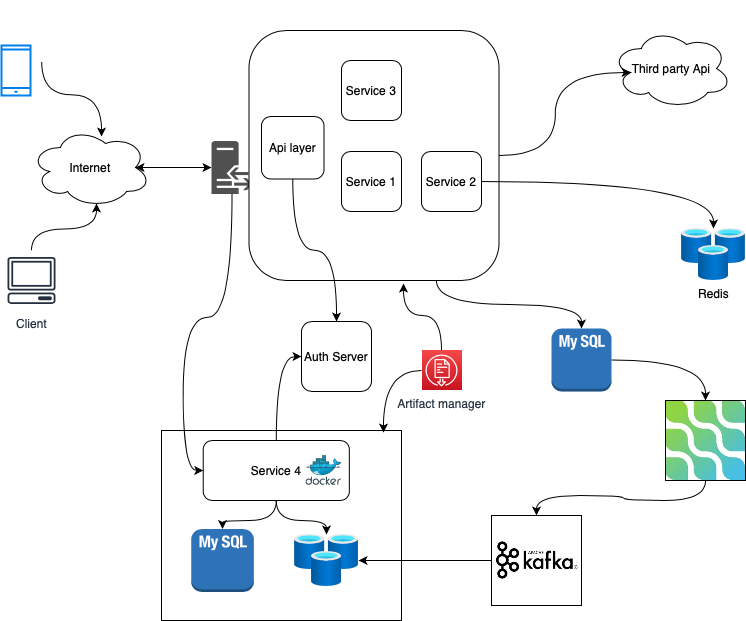

The diagram above was exported from draw.io. Its source (the exported page's mxGraphModel, read from the mxfile embedded in the PNG):
<mxGraphModel dx="1186" dy="718" grid="1" gridSize="10" guides="1" tooltips="1" connect="1" arrows="1" fold="1" page="1" pageScale="1" pageWidth="850" pageHeight="1100" math="0" shadow="0">
  <root>
    <mxCell id="0" />
    <mxCell id="1" parent="0" />
    <mxCell id="_hgbbBJMAySfOUSa-MkV-9" value="" style="group" parent="1" vertex="1" connectable="0">
      <mxGeometry x="230" y="800" width="240" height="190" as="geometry" />
    </mxCell>
    <mxCell id="_hgbbBJMAySfOUSa-MkV-5" value="" style="rounded=0;whiteSpace=wrap;html=1;" parent="_hgbbBJMAySfOUSa-MkV-9" vertex="1">
      <mxGeometry width="240" height="190" as="geometry" />
    </mxCell>
    <mxCell id="_hgbbBJMAySfOUSa-MkV-13" style="edgeStyle=orthogonalEdgeStyle;rounded=0;orthogonalLoop=1;jettySize=auto;html=1;curved=1;" parent="_hgbbBJMAySfOUSa-MkV-9" source="_hgbbBJMAySfOUSa-MkV-2" target="_hgbbBJMAySfOUSa-MkV-4" edge="1">
      <mxGeometry relative="1" as="geometry" />
    </mxCell>
    <mxCell id="_hgbbBJMAySfOUSa-MkV-14" style="edgeStyle=orthogonalEdgeStyle;rounded=0;orthogonalLoop=1;jettySize=auto;html=1;curved=1;" parent="_hgbbBJMAySfOUSa-MkV-9" source="_hgbbBJMAySfOUSa-MkV-2" target="_hgbbBJMAySfOUSa-MkV-3" edge="1">
      <mxGeometry relative="1" as="geometry" />
    </mxCell>
    <mxCell id="_hgbbBJMAySfOUSa-MkV-2" value="Service 4" style="whiteSpace=wrap;html=1;rounded=1;" parent="_hgbbBJMAySfOUSa-MkV-9" vertex="1">
      <mxGeometry x="41.73913043478261" y="10" width="146.08695652173913" height="60" as="geometry" />
    </mxCell>
    <mxCell id="_hgbbBJMAySfOUSa-MkV-8" value="" style="aspect=fixed;html=1;points=[];align=center;image;fontSize=12;image=img/lib/mscae/Docker.svg;rounded=1;" parent="_hgbbBJMAySfOUSa-MkV-9" vertex="1">
      <mxGeometry x="144" y="25" width="36.59" height="30" as="geometry" />
    </mxCell>
    <mxCell id="_hgbbBJMAySfOUSa-MkV-6" value="" style="group" parent="_hgbbBJMAySfOUSa-MkV-9" vertex="1" connectable="0">
      <mxGeometry x="29.73913043478261" y="28.5" width="170.08695652173913" height="133" as="geometry" />
    </mxCell>
    <mxCell id="_hgbbBJMAySfOUSa-MkV-3" value="" style="outlineConnect=0;dashed=0;verticalLabelPosition=bottom;verticalAlign=top;align=center;html=1;shape=mxgraph.aws3.mysql_db_instance_2;fillColor=#2E73B8;gradientColor=none;rounded=1;" parent="_hgbbBJMAySfOUSa-MkV-6" vertex="1">
      <mxGeometry y="70" width="62.608695652173914" height="63" as="geometry" />
    </mxCell>
    <mxCell id="_hgbbBJMAySfOUSa-MkV-4" value="" style="aspect=fixed;html=1;points=[];align=center;image;fontSize=12;image=img/lib/azure2/databases/Cache_Redis.svg;rounded=1;" parent="_hgbbBJMAySfOUSa-MkV-6" vertex="1">
      <mxGeometry x="103.30434782608695" y="75.5" width="64" height="52" as="geometry" />
    </mxCell>
    <mxCell id="_hgbbBJMAySfOUSa-MkV-15" style="edgeStyle=orthogonalEdgeStyle;rounded=0;orthogonalLoop=1;jettySize=auto;html=1;entryX=0;entryY=0.5;entryDx=0;entryDy=0;curved=1;" parent="1" source="rtjtPk057UVI0Kpu3wgl-14" target="_hgbbBJMAySfOUSa-MkV-2" edge="1">
      <mxGeometry relative="1" as="geometry" />
    </mxCell>
    <mxCell id="rtjtPk057UVI0Kpu3wgl-14" value="" style="pointerEvents=1;shadow=0;dashed=0;html=1;strokeColor=none;fillColor=#505050;labelPosition=center;verticalLabelPosition=bottom;verticalAlign=top;outlineConnect=0;align=center;shape=mxgraph.office.servers.reverse_proxy;rounded=1;" parent="1" vertex="1">
      <mxGeometry x="280" y="510.5" width="41" height="53" as="geometry" />
    </mxCell>
    <mxCell id="rtjtPk057UVI0Kpu3wgl-15" value="" style="group;rounded=1;" parent="1" vertex="1" connectable="0">
      <mxGeometry x="357.5" y="370" width="235" height="280" as="geometry" />
    </mxCell>
    <mxCell id="rtjtPk057UVI0Kpu3wgl-10" value="" style="whiteSpace=wrap;html=1;aspect=fixed;rounded=1;" parent="rtjtPk057UVI0Kpu3wgl-15" vertex="1">
      <mxGeometry x="-40" y="30" width="250" height="250" as="geometry" />
    </mxCell>
    <mxCell id="rtjtPk057UVI0Kpu3wgl-2" value="Service&amp;nbsp;1" style="whiteSpace=wrap;html=1;rounded=1;" parent="rtjtPk057UVI0Kpu3wgl-15" vertex="1">
      <mxGeometry x="52.5" y="151" width="60" height="60" as="geometry" />
    </mxCell>
    <mxCell id="rtjtPk057UVI0Kpu3wgl-4" value="Service&amp;nbsp;2" style="whiteSpace=wrap;html=1;rounded=1;" parent="rtjtPk057UVI0Kpu3wgl-15" vertex="1">
      <mxGeometry x="132.5" y="151" width="60" height="60" as="geometry" />
    </mxCell>
    <mxCell id="rtjtPk057UVI0Kpu3wgl-6" value="Service 3" style="whiteSpace=wrap;html=1;rounded=1;" parent="rtjtPk057UVI0Kpu3wgl-15" vertex="1">
      <mxGeometry x="52.5" y="60" width="60" height="60" as="geometry" />
    </mxCell>
    <mxCell id="rtjtPk057UVI0Kpu3wgl-34" value="Api layer" style="whiteSpace=wrap;html=1;aspect=fixed;rounded=1;" parent="rtjtPk057UVI0Kpu3wgl-15" vertex="1">
      <mxGeometry x="-27.5" y="116" width="62.5" height="62.5" as="geometry" />
    </mxCell>
    <mxCell id="rtjtPk057UVI0Kpu3wgl-22" style="edgeStyle=orthogonalEdgeStyle;orthogonalLoop=1;jettySize=auto;html=1;entryX=0.592;entryY=0.113;entryDx=0;entryDy=0;entryPerimeter=0;curved=1;" parent="1" target="rtjtPk057UVI0Kpu3wgl-39" edge="1">
      <mxGeometry relative="1" as="geometry">
        <mxPoint x="110.25" y="431.5" as="sourcePoint" />
        <mxPoint x="184" y="500" as="targetPoint" />
      </mxGeometry>
    </mxCell>
    <mxCell id="rtjtPk057UVI0Kpu3wgl-23" style="edgeStyle=orthogonalEdgeStyle;orthogonalLoop=1;jettySize=auto;html=1;entryX=0.55;entryY=0.95;entryDx=0;entryDy=0;entryPerimeter=0;curved=1;" parent="1" source="rtjtPk057UVI0Kpu3wgl-20" target="rtjtPk057UVI0Kpu3wgl-39" edge="1">
      <mxGeometry relative="1" as="geometry" />
    </mxCell>
    <mxCell id="rtjtPk057UVI0Kpu3wgl-20" value="Client" style="outlineConnect=0;fontColor=#232F3E;gradientColor=none;strokeColor=#232F3E;fillColor=#ffffff;dashed=0;verticalLabelPosition=bottom;verticalAlign=top;align=center;html=1;fontSize=12;fontStyle=0;aspect=fixed;shape=mxgraph.aws4.resourceIcon;resIcon=mxgraph.aws4.client;rounded=1;" parent="1" vertex="1">
      <mxGeometry x="70" y="620" width="60" height="60" as="geometry" />
    </mxCell>
    <mxCell id="rtjtPk057UVI0Kpu3wgl-24" value="Redis" style="aspect=fixed;html=1;points=[];align=center;image;fontSize=12;image=img/lib/azure2/databases/Cache_Redis.svg;rounded=1;" parent="1" vertex="1">
      <mxGeometry x="750" y="598" width="64" height="52" as="geometry" />
    </mxCell>
    <mxCell id="_hgbbBJMAySfOUSa-MkV-25" style="edgeStyle=orthogonalEdgeStyle;rounded=0;orthogonalLoop=1;jettySize=auto;html=1;curved=1;" parent="1" source="rtjtPk057UVI0Kpu3wgl-25" target="_hgbbBJMAySfOUSa-MkV-21" edge="1">
      <mxGeometry relative="1" as="geometry" />
    </mxCell>
    <mxCell id="rtjtPk057UVI0Kpu3wgl-25" value="" style="outlineConnect=0;dashed=0;verticalLabelPosition=bottom;verticalAlign=top;align=center;html=1;shape=mxgraph.aws3.mysql_db_instance_2;fillColor=#2E73B8;gradientColor=none;rounded=1;" parent="1" vertex="1">
      <mxGeometry x="620" y="698" width="60" height="63" as="geometry" />
    </mxCell>
    <mxCell id="rtjtPk057UVI0Kpu3wgl-29" value="Third party Api" style="ellipse;shape=cloud;whiteSpace=wrap;html=1;rounded=1;" parent="1" vertex="1">
      <mxGeometry x="680" y="398" width="120" height="80" as="geometry" />
    </mxCell>
    <mxCell id="rtjtPk057UVI0Kpu3wgl-30" style="edgeStyle=orthogonalEdgeStyle;orthogonalLoop=1;jettySize=auto;html=1;entryX=0.16;entryY=0.55;entryDx=0;entryDy=0;entryPerimeter=0;curved=1;" parent="1" source="rtjtPk057UVI0Kpu3wgl-10" target="rtjtPk057UVI0Kpu3wgl-29" edge="1">
      <mxGeometry relative="1" as="geometry" />
    </mxCell>
    <mxCell id="rtjtPk057UVI0Kpu3wgl-31" style="edgeStyle=orthogonalEdgeStyle;orthogonalLoop=1;jettySize=auto;html=1;exitX=0.75;exitY=1;exitDx=0;exitDy=0;curved=1;" parent="1" source="rtjtPk057UVI0Kpu3wgl-10" target="rtjtPk057UVI0Kpu3wgl-25" edge="1">
      <mxGeometry relative="1" as="geometry" />
    </mxCell>
    <mxCell id="rtjtPk057UVI0Kpu3wgl-32" style="edgeStyle=orthogonalEdgeStyle;orthogonalLoop=1;jettySize=auto;html=1;curved=1;" parent="1" source="rtjtPk057UVI0Kpu3wgl-4" target="rtjtPk057UVI0Kpu3wgl-24" edge="1">
      <mxGeometry relative="1" as="geometry" />
    </mxCell>
    <mxCell id="rtjtPk057UVI0Kpu3wgl-33" value="" style="html=1;verticalLabelPosition=bottom;align=center;labelBackgroundColor=#ffffff;verticalAlign=top;strokeWidth=2;strokeColor=#0080F0;shadow=0;dashed=0;shape=mxgraph.ios7.icons.smartphone;rounded=1;" parent="1" vertex="1">
      <mxGeometry x="70" y="415" width="29" height="50" as="geometry" />
    </mxCell>
    <mxCell id="rtjtPk057UVI0Kpu3wgl-35" value="Auth Server" style="whiteSpace=wrap;html=1;aspect=fixed;rounded=1;" parent="1" vertex="1">
      <mxGeometry x="370" y="691" width="70" height="70" as="geometry" />
    </mxCell>
    <mxCell id="rtjtPk057UVI0Kpu3wgl-38" style="edgeStyle=orthogonalEdgeStyle;orthogonalLoop=1;jettySize=auto;html=1;curved=1;" parent="1" source="rtjtPk057UVI0Kpu3wgl-34" target="rtjtPk057UVI0Kpu3wgl-35" edge="1">
      <mxGeometry relative="1" as="geometry" />
    </mxCell>
    <mxCell id="rtjtPk057UVI0Kpu3wgl-39" value="Internet" style="ellipse;shape=cloud;whiteSpace=wrap;html=1;rounded=1;" parent="1" vertex="1">
      <mxGeometry x="99" y="497" width="120" height="80" as="geometry" />
    </mxCell>
    <mxCell id="rtjtPk057UVI0Kpu3wgl-43" value="" style="endArrow=classic;startArrow=classic;html=1;exitX=0.875;exitY=0.5;exitDx=0;exitDy=0;exitPerimeter=0;curved=1;" parent="1" source="rtjtPk057UVI0Kpu3wgl-39" target="rtjtPk057UVI0Kpu3wgl-14" edge="1">
      <mxGeometry width="50" height="50" relative="1" as="geometry">
        <mxPoint x="220" y="650" as="sourcePoint" />
        <mxPoint x="270" y="600" as="targetPoint" />
      </mxGeometry>
    </mxCell>
    <mxCell id="_hgbbBJMAySfOUSa-MkV-17" style="edgeStyle=orthogonalEdgeStyle;rounded=0;orthogonalLoop=1;jettySize=auto;html=1;entryX=0;entryY=0.5;entryDx=0;entryDy=0;curved=1;" parent="1" source="_hgbbBJMAySfOUSa-MkV-2" target="rtjtPk057UVI0Kpu3wgl-35" edge="1">
      <mxGeometry relative="1" as="geometry" />
    </mxCell>
    <mxCell id="Kh5MQvvr9wKliH3CbMeu-2" style="edgeStyle=orthogonalEdgeStyle;rounded=0;orthogonalLoop=1;jettySize=auto;html=1;curved=1;" parent="1" source="_hgbbBJMAySfOUSa-MkV-19" target="_hgbbBJMAySfOUSa-MkV-4" edge="1">
      <mxGeometry relative="1" as="geometry">
        <mxPoint x="630" y="895.0999999999999" as="targetPoint" />
      </mxGeometry>
    </mxCell>
    <mxCell id="_hgbbBJMAySfOUSa-MkV-19" value="" style="shape=image;verticalLabelPosition=bottom;labelBackgroundColor=#ffffff;verticalAlign=top;aspect=fixed;imageAspect=0;image=data:image/png,(base64 omitted: 3196 chars);imageBorder=#000000;" parent="1" vertex="1">
      <mxGeometry x="560" y="885" width="90" height="90" as="geometry" />
    </mxCell>
    <mxCell id="_hgbbBJMAySfOUSa-MkV-22" style="edgeStyle=orthogonalEdgeStyle;rounded=0;orthogonalLoop=1;jettySize=auto;html=1;exitX=0.5;exitY=1;exitDx=0;exitDy=0;curved=1;" parent="1" source="_hgbbBJMAySfOUSa-MkV-21" target="_hgbbBJMAySfOUSa-MkV-19" edge="1">
      <mxGeometry relative="1" as="geometry" />
    </mxCell>
    <mxCell id="_hgbbBJMAySfOUSa-MkV-21" value="" style="shape=image;verticalLabelPosition=bottom;labelBackgroundColor=#ffffff;verticalAlign=top;aspect=fixed;imageAspect=0;image=data:image/jpeg,(base64 omitted: 8176 chars);imageBorder=#000000;" parent="1" vertex="1">
      <mxGeometry x="734" y="770" width="80" height="80" as="geometry" />
    </mxCell>
    <mxCell id="_hgbbBJMAySfOUSa-MkV-28" style="edgeStyle=orthogonalEdgeStyle;rounded=0;orthogonalLoop=1;jettySize=auto;html=1;entryX=0.618;entryY=1.012;entryDx=0;entryDy=0;entryPerimeter=0;curved=1;" parent="1" source="_hgbbBJMAySfOUSa-MkV-27" target="rtjtPk057UVI0Kpu3wgl-10" edge="1">
      <mxGeometry relative="1" as="geometry" />
    </mxCell>
    <mxCell id="_hgbbBJMAySfOUSa-MkV-29" style="edgeStyle=orthogonalEdgeStyle;rounded=0;orthogonalLoop=1;jettySize=auto;html=1;entryX=0.925;entryY=0.011;entryDx=0;entryDy=0;entryPerimeter=0;curved=1;" parent="1" source="_hgbbBJMAySfOUSa-MkV-27" target="_hgbbBJMAySfOUSa-MkV-5" edge="1">
      <mxGeometry relative="1" as="geometry" />
    </mxCell>
    <mxCell id="_hgbbBJMAySfOUSa-MkV-27" value="Artifact manager" style="points=[[0,0,0],[0.25,0,0],[0.5,0,0],[0.75,0,0],[1,0,0],[0,1,0],[0.25,1,0],[0.5,1,0],[0.75,1,0],[1,1,0],[0,0.25,0],[0,0.5,0],[0,0.75,0],[1,0.25,0],[1,0.5,0],[1,0.75,0]];outlineConnect=0;fontColor=#232F3E;gradientColor=#F54749;gradientDirection=north;fillColor=#C7131F;strokeColor=#ffffff;dashed=0;verticalLabelPosition=bottom;verticalAlign=top;align=center;html=1;fontSize=12;fontStyle=0;aspect=fixed;shape=mxgraph.aws4.resourceIcon;resIcon=mxgraph.aws4.artifact;rounded=1;" parent="1" vertex="1">
      <mxGeometry x="490" y="720" width="40" height="40" as="geometry" />
    </mxCell>
  </root>
</mxGraphModel>